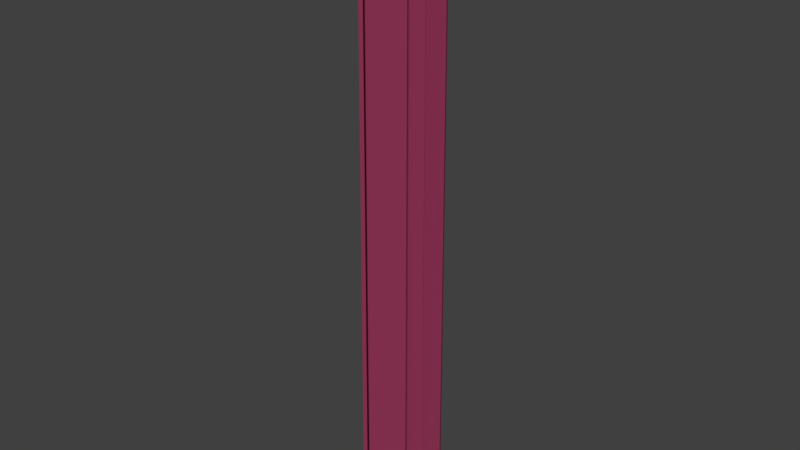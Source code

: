 # Source: VORHANG_03.blend  (saved by Blender 2.79.0; exported with 4.5.12 LTS)
import bpy
from mathutils import Matrix  # noqa: F401  (used for matrix-valued properties, if any)

bpy.ops.wm.read_factory_settings(use_empty=True)
scene = bpy.context.scene
scene.name = 'Scene'

# ---- collections
col_collection_1 = bpy.data.collections.new('Collection 1'); scene.collection.children.link(col_collection_1)

# ---- materials (node trees are filled in below, after node groups)
mat_material_002 = bpy.data.materials.new('Material.002')
mat_material_002.alpha_threshold = 0.0
mat_material_002.use_transparent_shadow = False
mat_material_002.diffuse_color = (0.2668, 0.03392, 0.09046, 1.0)
mat_material_002.roughness = 0.5

# ---- material node trees

# ---- world
world_world = bpy.data.worlds.new('World'); scene.world = world_world
world_world.color = (0.05088, 0.05088, 0.05088)
world_world.use_sun_shadow = False
world_world.sun_shadow_jitter_overblur = 0.0
world_world.cycles.sampling_method = 'MANUAL'

# ---- meshes
me_plane = bpy.data.meshes.new('Plane')
me_plane.from_pydata([(-1.0, -0.9228, 0.1323), (1.0, -0.9228, 0.1323), (-1.0, -0.1778, 0.1698), (1.0, -0.1778, 0.1698), (-1.0, -0.2416, 0.0), (-1.0, -0.2976, 0.08056), (-1.0, -0.3205, 0.1173), (-1.0, -0.3819, 0.06648), (-1.0, -0.4766, 0.0), (-1.0, -0.5418, 0.09141), (-1.0, -0.6883, 0.0), (-1.0, -0.642, 0.2291), (-1.0, -0.8, 0.04132), (1.0, -0.8, 0.04132), (1.0, -0.642, 0.2291), (1.0, -0.6883, 0.0), (1.0, -0.5418, 0.09141), (1.0, -0.4766, 0.0), (1.0, -0.3819, 0.06648), (1.0, -0.3205, 0.1173), (1.0, -0.2976, 0.08056), (1.0, -0.2416, 0.0), (-0.9138, -0.8919, 0.1312), (-0.9138, -0.2013, 0.1679), (-0.9138, -0.7781, 0.04231), (-0.9138, -0.6316, 0.2258), (-0.9138, -0.6745, 0.001925), (-0.9138, -0.5387, 0.09125), (-0.9138, -0.4783, 0.001925), (-0.9138, -0.3905, 0.06689), (-0.9138, -0.3335, 0.1165), (-0.9138, -0.3123, 0.08065), (-0.9138, -0.2604, 0.001925), (0.3637, -0.9131, 0.1323), (0.3637, -0.1852, 0.1698), (0.3637, -0.7931, 0.04133), (0.3637, -0.6387, 0.2291), (0.3637, -0.684, 2.145e-05), (0.3637, -0.5408, 0.09141), (0.3637, -0.4771, 2.145e-05), (0.3637, -0.3846, 0.06648), (0.3637, -0.3246, 0.1173), (0.3637, -0.3022, 0.08056), (0.3637, -0.2475, 2.145e-05), (-0.9955, -0.9377, 0.1127), (0.9998, -0.9378, 0.1123), (-0.9944, -0.1549, 0.1615), (0.9998, -0.1544, 0.1611), (-0.9974, -0.2358, -0.02419), (-1.004, -0.3184, 0.06717), (-1.001, -0.3262, 0.09298), (-0.9984, -0.3665, 0.04686), (-0.999, -0.4806, -0.02466), (-1.001, -0.5463, 0.06683), (-0.9968, -0.7035, -0.01956), (-1.001, -0.651, 0.2058), (-0.9988, -0.7998, 0.01635), (1.0, -0.7972, 0.01648), (1.0, -0.6527, 0.2066), (0.9999, -0.7025, -0.02055), (1.0, -0.5467, 0.06689), (1.0, -0.4808, -0.02464), (0.9999, -0.3666, 0.04668), (1.0, -0.3246, 0.09262), (1.0, -0.3186, 0.06692), (0.9999, -0.2384, -0.02479), (-0.9115, -0.907, 0.1115), (-0.9111, -0.1779, 0.1594), (-0.9139, -0.7737, 0.01769), (-0.914, -0.6431, 0.2037), (-0.9124, -0.6876, -0.01928), (-0.9141, -0.5438, 0.06678), (-0.9133, -0.4826, -0.02269), (-0.9131, -0.375, 0.04723), (-0.9143, -0.3366, 0.09172), (-0.9156, -0.3334, 0.06725), (-0.9132, -0.259, -0.02303), (0.3635, -0.9283, 0.1124), (0.3634, -0.1617, 0.1612), (0.3637, -0.7902, 0.0165), (0.3637, -0.6494, 0.2065), (0.3635, -0.698, -0.02064), (0.3637, -0.5457, 0.06689), (0.3636, -0.4814, -0.02462), (0.3636, -0.3692, 0.04678), (0.3637, -0.3286, 0.0926), (0.3638, -0.3233, 0.06705), (0.3636, -0.2444, -0.02479)], [], [(43, 21, 3, 34), (33, 1, 13, 35), (35, 13, 14, 36), (36, 14, 15, 37), (37, 15, 16, 38), (38, 16, 17, 39), (39, 17, 18, 40), (40, 18, 19, 41), (41, 19, 20, 42), (42, 20, 21, 43), (5, 31, 32, 4), (6, 30, 31, 5), (7, 29, 30, 6), (8, 28, 29, 7), (9, 27, 28, 8), (10, 26, 27, 9), (11, 25, 26, 10), (12, 24, 25, 11), (0, 22, 24, 12), (4, 32, 23, 2), (31, 42, 43, 32), (30, 41, 42, 31), (29, 40, 41, 30), (28, 39, 40, 29), (27, 38, 39, 28), (26, 37, 38, 27), (25, 36, 37, 26), (24, 35, 36, 25), (22, 33, 35, 24), (32, 43, 34, 23), (87, 78, 47, 65), (77, 79, 57, 45), (79, 80, 58, 57), (80, 81, 59, 58), (81, 82, 60, 59), (82, 83, 61, 60), (83, 84, 62, 61), (84, 85, 63, 62), (85, 86, 64, 63), (86, 87, 65, 64), (49, 48, 76, 75), (50, 49, 75, 74), (51, 50, 74, 73), (52, 51, 73, 72), (53, 52, 72, 71), (54, 53, 71, 70), (55, 54, 70, 69), (56, 55, 69, 68), (44, 56, 68, 66), (48, 46, 67, 76), (75, 76, 87, 86), (74, 75, 86, 85), (73, 74, 85, 84), (72, 73, 84, 83), (71, 72, 83, 82), (70, 71, 82, 81), (69, 70, 81, 80), (68, 69, 80, 79), (66, 68, 79, 77), (76, 67, 78, 87), (0, 12, 56, 44), (1, 33, 77, 45), (3, 21, 65, 47), (2, 23, 67, 46), (4, 2, 46, 48), (5, 4, 48, 49), (6, 5, 49, 50), (7, 6, 50, 51), (8, 7, 51, 52), (9, 8, 52, 53), (10, 9, 53, 54), (11, 10, 54, 55), (12, 11, 55, 56), (13, 1, 45, 57), (14, 13, 57, 58), (15, 14, 58, 59), (16, 15, 59, 60), (17, 16, 60, 61), (18, 17, 61, 62), (19, 18, 62, 63), (20, 19, 63, 64), (21, 20, 64, 65), (22, 0, 44, 66), (23, 34, 78, 67), (33, 22, 66, 77), (34, 3, 47, 78)])
me_plane.materials.append(mat_material_002)
me_plane.use_remesh_preserve_volume = False
me_plane.use_remesh_preserve_attributes = False
me_plane.use_mirror_vertex_groups = False
me_plane.update()

# ---- objects
ob_plane = bpy.data.objects.new('Plane', me_plane)

# ---- transforms, parenting, visibility, modifiers, constraints
ob_plane.location = (0.0, 0.5405, 3.74)
ob_plane.rotation_euler = (-0.0, 1.571, 0.0)
ob_plane.scale = (2.093, 1.0, 1.0)
ob_plane.lineart.crease_threshold = 0.0

# ---- collection membership
col_collection_1.objects.link(ob_plane)

# ---- scene / render settings (as saved in the file)
scene.frame_start = 1; scene.frame_end = 250; scene.frame_set(1)
scene.render.engine = 'BLENDER_EEVEE_NEXT'
scene.render.resolution_percentage = 50
scene.render.dither_intensity = 0.0
scene.cycles.use_denoising = False
scene.cycles.samples = 128
scene.cycles.sampling_pattern = 'TABULATED_SOBOL'
scene.cycles.use_adaptive_sampling = False
scene.cycles.use_light_tree = False
scene.cycles.blur_glossy = 0.0
scene.cycles.sample_clamp_indirect = 0.0
scene.view_settings.view_transform = 'Standard'
bpy.context.view_layer.update()

# ---- added for rendering (the .blend has no active camera and no usable light): camera, sun
cam_auto = bpy.data.cameras.new('AutoCamera')
cam_auto.lens = 50.0
cam_auto.sensor_width = 36.0
cam_auto.clip_end = 1000.0
ob_auto_camera = bpy.data.objects.new('AutoCamera', cam_auto)
scene.collection.objects.link(ob_auto_camera)
ob_auto_camera.location = (4.05615, -4.75039, 6.90668)
ob_auto_camera.rotation_euler = (1.09748, -7.21219e-08, 0.694738)
scene.camera = ob_auto_camera
light_auto_sun = bpy.data.lights.new('AutoSun', 'SUN')
light_auto_sun.energy = 3.0
light_auto_sun.angle = 0.0523599
ob_auto_sun = bpy.data.objects.new('AutoSun', light_auto_sun)
scene.collection.objects.link(ob_auto_sun)
ob_auto_sun.rotation_euler = (0.872665, 0.174533, 0.523599)
bpy.context.view_layer.update()
